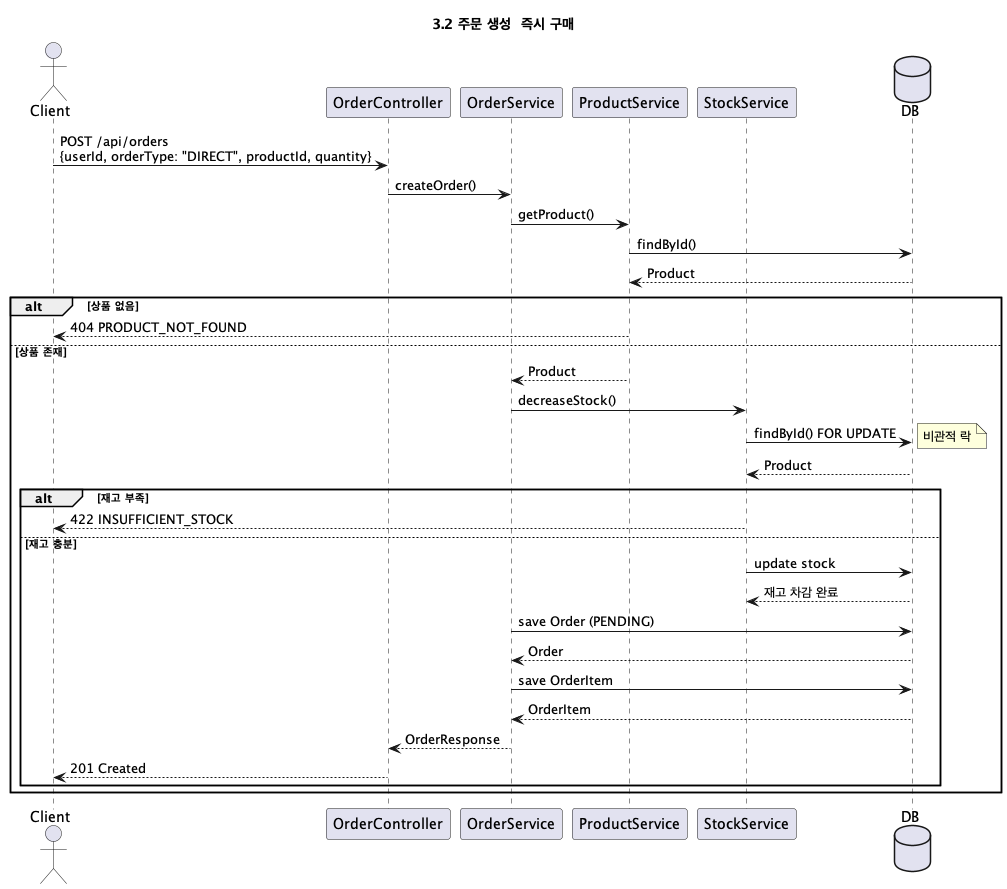

The diagram above was rendered by PlantUML. Its source (embedded in the PNG):
@startuml 주문_생성_즉시구매
title 3.2 주문 생성 (즉시 구매)

actor Client
participant OrderController
participant OrderService
participant ProductService
participant StockService
database DB

Client -> OrderController: POST /api/orders\n{userId, orderType: "DIRECT", productId, quantity}
OrderController -> OrderService: createOrder()
OrderService -> ProductService: getProduct()
ProductService -> DB: findById()
DB --> ProductService: Product

alt 상품 없음
    ProductService --> Client: 404 PRODUCT_NOT_FOUND
else 상품 존재
    ProductService --> OrderService: Product
    OrderService -> StockService: decreaseStock()
    StockService -> DB: findById() FOR UPDATE
    note right: 비관적 락
    DB --> StockService: Product

    alt 재고 부족
        StockService --> Client: 422 INSUFFICIENT_STOCK
    else 재고 충분
        StockService -> DB: update stock
        DB --> StockService: 재고 차감 완료
        OrderService -> DB: save Order (PENDING)
        DB --> OrderService: Order
        OrderService -> DB: save OrderItem
        DB --> OrderService: OrderItem
        OrderService --> OrderController: OrderResponse
        OrderController --> Client: 201 Created
    end
end

@enduml